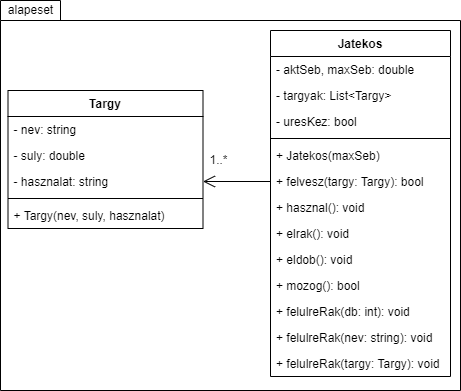

The diagram above was exported from draw.io. Its source (the exported page's mxGraphModel, read from the mxfile embedded in the PNG):
<mxGraphModel dx="1422" dy="1857" grid="1" gridSize="10" guides="1" tooltips="1" connect="1" arrows="1" fold="1" page="1" pageScale="1" pageWidth="827" pageHeight="1169" math="0" shadow="0">
  <root>
    <mxCell id="0" />
    <mxCell id="1" parent="0" />
    <mxCell id="2" value="" style="shape=folder;fontStyle=1;spacingTop=10;tabWidth=60;tabHeight=20;tabPosition=left;html=1;" vertex="1" parent="1">
      <mxGeometry x="200" y="-390" width="460" height="390" as="geometry" />
    </mxCell>
    <mxCell id="3" value="Jatekos" style="swimlane;fontStyle=1;align=center;verticalAlign=top;childLayout=stackLayout;horizontal=1;startSize=26;horizontalStack=0;resizeParent=1;resizeParentMax=0;resizeLast=0;collapsible=1;marginBottom=0;" vertex="1" parent="1">
      <mxGeometry x="470" y="-360" width="180" height="346" as="geometry" />
    </mxCell>
    <mxCell id="4" value="- aktSeb, maxSeb: double" style="text;strokeColor=none;fillColor=none;align=left;verticalAlign=top;spacingLeft=4;spacingRight=4;overflow=hidden;rotatable=0;points=[[0,0.5],[1,0.5]];portConstraint=eastwest;" vertex="1" parent="3">
      <mxGeometry y="26" width="180" height="26" as="geometry" />
    </mxCell>
    <mxCell id="5" value="- targyak: List&lt;Targy&gt;" style="text;strokeColor=none;fillColor=none;align=left;verticalAlign=top;spacingLeft=4;spacingRight=4;overflow=hidden;rotatable=0;points=[[0,0.5],[1,0.5]];portConstraint=eastwest;" vertex="1" parent="3">
      <mxGeometry y="52" width="180" height="26" as="geometry" />
    </mxCell>
    <mxCell id="6" value="- uresKez: bool" style="text;strokeColor=none;fillColor=none;align=left;verticalAlign=top;spacingLeft=4;spacingRight=4;overflow=hidden;rotatable=0;points=[[0,0.5],[1,0.5]];portConstraint=eastwest;" vertex="1" parent="3">
      <mxGeometry y="78" width="180" height="26" as="geometry" />
    </mxCell>
    <mxCell id="7" value="" style="line;strokeWidth=1;fillColor=none;align=left;verticalAlign=middle;spacingTop=-1;spacingLeft=3;spacingRight=3;rotatable=0;labelPosition=right;points=[];portConstraint=eastwest;" vertex="1" parent="3">
      <mxGeometry y="104" width="180" height="8" as="geometry" />
    </mxCell>
    <mxCell id="8" value="+ Jatekos(maxSeb)" style="text;strokeColor=none;fillColor=none;align=left;verticalAlign=top;spacingLeft=4;spacingRight=4;overflow=hidden;rotatable=0;points=[[0,0.5],[1,0.5]];portConstraint=eastwest;" vertex="1" parent="3">
      <mxGeometry y="112" width="180" height="26" as="geometry" />
    </mxCell>
    <mxCell id="9" value="+ felvesz(targy: Targy): bool" style="text;strokeColor=none;fillColor=none;align=left;verticalAlign=top;spacingLeft=4;spacingRight=4;overflow=hidden;rotatable=0;points=[[0,0.5],[1,0.5]];portConstraint=eastwest;" vertex="1" parent="3">
      <mxGeometry y="138" width="180" height="26" as="geometry" />
    </mxCell>
    <mxCell id="10" value="+ hasznal(): void" style="text;strokeColor=none;fillColor=none;align=left;verticalAlign=top;spacingLeft=4;spacingRight=4;overflow=hidden;rotatable=0;points=[[0,0.5],[1,0.5]];portConstraint=eastwest;" vertex="1" parent="3">
      <mxGeometry y="164" width="180" height="26" as="geometry" />
    </mxCell>
    <mxCell id="11" value="+ elrak(): void" style="text;strokeColor=none;fillColor=none;align=left;verticalAlign=top;spacingLeft=4;spacingRight=4;overflow=hidden;rotatable=0;points=[[0,0.5],[1,0.5]];portConstraint=eastwest;" vertex="1" parent="3">
      <mxGeometry y="190" width="180" height="26" as="geometry" />
    </mxCell>
    <mxCell id="12" value="+ eldob(): void" style="text;strokeColor=none;fillColor=none;align=left;verticalAlign=top;spacingLeft=4;spacingRight=4;overflow=hidden;rotatable=0;points=[[0,0.5],[1,0.5]];portConstraint=eastwest;" vertex="1" parent="3">
      <mxGeometry y="216" width="180" height="26" as="geometry" />
    </mxCell>
    <mxCell id="13" value="+ mozog(): bool" style="text;strokeColor=none;fillColor=none;align=left;verticalAlign=top;spacingLeft=4;spacingRight=4;overflow=hidden;rotatable=0;points=[[0,0.5],[1,0.5]];portConstraint=eastwest;" vertex="1" parent="3">
      <mxGeometry y="242" width="180" height="26" as="geometry" />
    </mxCell>
    <mxCell id="14" value="+ felulreRak(db: int): void" style="text;strokeColor=none;fillColor=none;align=left;verticalAlign=top;spacingLeft=4;spacingRight=4;overflow=hidden;rotatable=0;points=[[0,0.5],[1,0.5]];portConstraint=eastwest;" vertex="1" parent="3">
      <mxGeometry y="268" width="180" height="26" as="geometry" />
    </mxCell>
    <mxCell id="15" value="+ felulreRak(nev: string): void" style="text;strokeColor=none;fillColor=none;align=left;verticalAlign=top;spacingLeft=4;spacingRight=4;overflow=hidden;rotatable=0;points=[[0,0.5],[1,0.5]];portConstraint=eastwest;" vertex="1" parent="3">
      <mxGeometry y="294" width="180" height="26" as="geometry" />
    </mxCell>
    <mxCell id="16" value="+ felulreRak(targy: Targy): void" style="text;strokeColor=none;fillColor=none;align=left;verticalAlign=top;spacingLeft=4;spacingRight=4;overflow=hidden;rotatable=0;points=[[0,0.5],[1,0.5]];portConstraint=eastwest;" vertex="1" parent="3">
      <mxGeometry y="320" width="180" height="26" as="geometry" />
    </mxCell>
    <mxCell id="17" value="Targy" style="swimlane;fontStyle=1;align=center;verticalAlign=top;childLayout=stackLayout;horizontal=1;startSize=26;horizontalStack=0;resizeParent=1;resizeParentMax=0;resizeLast=0;collapsible=1;marginBottom=0;" vertex="1" parent="1">
      <mxGeometry x="207.5" y="-300" width="195" height="138" as="geometry" />
    </mxCell>
    <mxCell id="18" value="- nev: string" style="text;strokeColor=none;fillColor=none;align=left;verticalAlign=top;spacingLeft=4;spacingRight=4;overflow=hidden;rotatable=0;points=[[0,0.5],[1,0.5]];portConstraint=eastwest;" vertex="1" parent="17">
      <mxGeometry y="26" width="195" height="26" as="geometry" />
    </mxCell>
    <mxCell id="19" value="- suly: double" style="text;strokeColor=none;fillColor=none;align=left;verticalAlign=top;spacingLeft=4;spacingRight=4;overflow=hidden;rotatable=0;points=[[0,0.5],[1,0.5]];portConstraint=eastwest;" vertex="1" parent="17">
      <mxGeometry y="52" width="195" height="26" as="geometry" />
    </mxCell>
    <mxCell id="20" value="- hasznalat: string" style="text;strokeColor=none;fillColor=none;align=left;verticalAlign=top;spacingLeft=4;spacingRight=4;overflow=hidden;rotatable=0;points=[[0,0.5],[1,0.5]];portConstraint=eastwest;" vertex="1" parent="17">
      <mxGeometry y="78" width="195" height="26" as="geometry" />
    </mxCell>
    <mxCell id="21" value="" style="line;strokeWidth=1;fillColor=none;align=left;verticalAlign=middle;spacingTop=-1;spacingLeft=3;spacingRight=3;rotatable=0;labelPosition=right;points=[];portConstraint=eastwest;" vertex="1" parent="17">
      <mxGeometry y="104" width="195" height="8" as="geometry" />
    </mxCell>
    <mxCell id="22" value="+ Targy(nev, suly, hasznalat)" style="text;strokeColor=none;fillColor=none;align=left;verticalAlign=top;spacingLeft=4;spacingRight=4;overflow=hidden;rotatable=0;points=[[0,0.5],[1,0.5]];portConstraint=eastwest;" vertex="1" parent="17">
      <mxGeometry y="112" width="195" height="26" as="geometry" />
    </mxCell>
    <mxCell id="23" style="edgeStyle=orthogonalEdgeStyle;rounded=0;orthogonalLoop=1;jettySize=auto;html=1;exitX=0;exitY=0.5;exitDx=0;exitDy=0;entryX=1;entryY=0.5;entryDx=0;entryDy=0;endArrow=open;endFill=0;endSize=10;" edge="1" source="9" target="20" parent="1">
      <mxGeometry relative="1" as="geometry" />
    </mxCell>
    <mxCell id="24" value="1..*" style="text;html=1;align=center;verticalAlign=middle;resizable=0;points=[];autosize=1;strokeColor=none;fillColor=none;" vertex="1" parent="1">
      <mxGeometry x="402.5" y="-240" width="30" height="20" as="geometry" />
    </mxCell>
    <mxCell id="25" value="alapeset" style="text;html=1;align=center;verticalAlign=middle;resizable=0;points=[];autosize=1;strokeColor=none;fillColor=none;" vertex="1" parent="1">
      <mxGeometry x="200" y="-390" width="60" height="20" as="geometry" />
    </mxCell>
  </root>
</mxGraphModel>